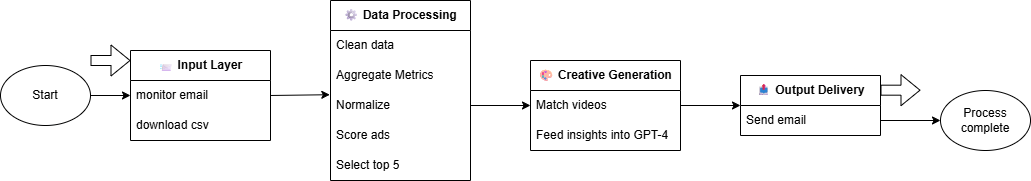

The diagram above was exported from draw.io. Its source (the exported page's mxGraphModel, read from the mxfile embedded in the PNG):
<mxGraphModel dx="1048" dy="625" grid="1" gridSize="10" guides="1" tooltips="1" connect="1" arrows="1" fold="1" page="1" pageScale="1" pageWidth="827" pageHeight="1169" math="0" shadow="0">
  <root>
    <mxCell id="0" />
    <mxCell id="1" parent="0" />
    <mxCell id="CYuJpFRr6OESyi1kvw_v-2" value="&lt;b&gt;📨 Input Layer&lt;/b&gt;" style="swimlane;fontStyle=0;childLayout=stackLayout;horizontal=1;startSize=30;horizontalStack=0;resizeParent=1;resizeParentMax=0;resizeLast=0;collapsible=1;marginBottom=0;whiteSpace=wrap;html=1;" vertex="1" parent="1">
      <mxGeometry x="140" y="170" width="140" height="90" as="geometry" />
    </mxCell>
    <mxCell id="CYuJpFRr6OESyi1kvw_v-3" value="monitor email" style="text;strokeColor=none;fillColor=none;align=left;verticalAlign=middle;spacingLeft=4;spacingRight=4;overflow=hidden;points=[[0,0.5],[1,0.5]];portConstraint=eastwest;rotatable=0;whiteSpace=wrap;html=1;" vertex="1" parent="CYuJpFRr6OESyi1kvw_v-2">
      <mxGeometry y="30" width="140" height="30" as="geometry" />
    </mxCell>
    <mxCell id="CYuJpFRr6OESyi1kvw_v-4" value="download csv" style="text;strokeColor=none;fillColor=none;align=left;verticalAlign=middle;spacingLeft=4;spacingRight=4;overflow=hidden;points=[[0,0.5],[1,0.5]];portConstraint=eastwest;rotatable=0;whiteSpace=wrap;html=1;" vertex="1" parent="CYuJpFRr6OESyi1kvw_v-2">
      <mxGeometry y="60" width="140" height="30" as="geometry" />
    </mxCell>
    <mxCell id="CYuJpFRr6OESyi1kvw_v-6" value="&lt;b&gt;⚙ Data Processing&lt;/b&gt;" style="swimlane;fontStyle=0;childLayout=stackLayout;horizontal=1;startSize=30;horizontalStack=0;resizeParent=1;resizeParentMax=0;resizeLast=0;collapsible=1;marginBottom=0;whiteSpace=wrap;html=1;" vertex="1" parent="1">
      <mxGeometry x="340" y="120" width="140" height="180" as="geometry" />
    </mxCell>
    <mxCell id="CYuJpFRr6OESyi1kvw_v-7" value="Clean data" style="text;strokeColor=none;fillColor=none;align=left;verticalAlign=middle;spacingLeft=4;spacingRight=4;overflow=hidden;points=[[0,0.5],[1,0.5]];portConstraint=eastwest;rotatable=0;whiteSpace=wrap;html=1;" vertex="1" parent="CYuJpFRr6OESyi1kvw_v-6">
      <mxGeometry y="30" width="140" height="30" as="geometry" />
    </mxCell>
    <mxCell id="CYuJpFRr6OESyi1kvw_v-8" value="Aggregate Metrics" style="text;strokeColor=none;fillColor=none;align=left;verticalAlign=middle;spacingLeft=4;spacingRight=4;overflow=hidden;points=[[0,0.5],[1,0.5]];portConstraint=eastwest;rotatable=0;whiteSpace=wrap;html=1;" vertex="1" parent="CYuJpFRr6OESyi1kvw_v-6">
      <mxGeometry y="60" width="140" height="30" as="geometry" />
    </mxCell>
    <mxCell id="CYuJpFRr6OESyi1kvw_v-9" value="Normalize" style="text;strokeColor=none;fillColor=none;align=left;verticalAlign=middle;spacingLeft=4;spacingRight=4;overflow=hidden;points=[[0,0.5],[1,0.5]];portConstraint=eastwest;rotatable=0;whiteSpace=wrap;html=1;" vertex="1" parent="CYuJpFRr6OESyi1kvw_v-6">
      <mxGeometry y="90" width="140" height="30" as="geometry" />
    </mxCell>
    <mxCell id="CYuJpFRr6OESyi1kvw_v-11" value="Score ads" style="text;strokeColor=none;fillColor=none;align=left;verticalAlign=middle;spacingLeft=4;spacingRight=4;overflow=hidden;points=[[0,0.5],[1,0.5]];portConstraint=eastwest;rotatable=0;whiteSpace=wrap;html=1;" vertex="1" parent="CYuJpFRr6OESyi1kvw_v-6">
      <mxGeometry y="120" width="140" height="30" as="geometry" />
    </mxCell>
    <mxCell id="CYuJpFRr6OESyi1kvw_v-10" value="Select top 5" style="text;strokeColor=none;fillColor=none;align=left;verticalAlign=middle;spacingLeft=4;spacingRight=4;overflow=hidden;points=[[0,0.5],[1,0.5]];portConstraint=eastwest;rotatable=0;whiteSpace=wrap;html=1;" vertex="1" parent="CYuJpFRr6OESyi1kvw_v-6">
      <mxGeometry y="150" width="140" height="30" as="geometry" />
    </mxCell>
    <mxCell id="CYuJpFRr6OESyi1kvw_v-12" value="&lt;b&gt;🎨 &lt;span data-end=&quot;801&quot; data-start=&quot;775&quot;&gt;Creative Generation&lt;/span&gt;&lt;/b&gt;" style="swimlane;fontStyle=0;childLayout=stackLayout;horizontal=1;startSize=30;horizontalStack=0;resizeParent=1;resizeParentMax=0;resizeLast=0;collapsible=1;marginBottom=0;whiteSpace=wrap;html=1;" vertex="1" parent="1">
      <mxGeometry x="540" y="180" width="150" height="90" as="geometry" />
    </mxCell>
    <mxCell id="CYuJpFRr6OESyi1kvw_v-13" value="Match videos" style="text;strokeColor=none;fillColor=none;align=left;verticalAlign=middle;spacingLeft=4;spacingRight=4;overflow=hidden;points=[[0,0.5],[1,0.5]];portConstraint=eastwest;rotatable=0;whiteSpace=wrap;html=1;" vertex="1" parent="CYuJpFRr6OESyi1kvw_v-12">
      <mxGeometry y="30" width="150" height="30" as="geometry" />
    </mxCell>
    <mxCell id="CYuJpFRr6OESyi1kvw_v-14" value="Feed insights into GPT-4" style="text;strokeColor=none;fillColor=none;align=left;verticalAlign=middle;spacingLeft=4;spacingRight=4;overflow=hidden;points=[[0,0.5],[1,0.5]];portConstraint=eastwest;rotatable=0;whiteSpace=wrap;html=1;" vertex="1" parent="CYuJpFRr6OESyi1kvw_v-12">
      <mxGeometry y="60" width="150" height="30" as="geometry" />
    </mxCell>
    <mxCell id="CYuJpFRr6OESyi1kvw_v-17" value="&lt;b&gt;📤 Output Delivery&lt;/b&gt;" style="swimlane;fontStyle=0;childLayout=stackLayout;horizontal=1;startSize=30;horizontalStack=0;resizeParent=1;resizeParentMax=0;resizeLast=0;collapsible=1;marginBottom=0;whiteSpace=wrap;html=1;" vertex="1" parent="1">
      <mxGeometry x="750" y="195" width="140" height="60" as="geometry" />
    </mxCell>
    <mxCell id="CYuJpFRr6OESyi1kvw_v-18" value="Send email" style="text;strokeColor=none;fillColor=none;align=left;verticalAlign=middle;spacingLeft=4;spacingRight=4;overflow=hidden;points=[[0,0.5],[1,0.5]];portConstraint=eastwest;rotatable=0;whiteSpace=wrap;html=1;" vertex="1" parent="CYuJpFRr6OESyi1kvw_v-17">
      <mxGeometry y="30" width="140" height="30" as="geometry" />
    </mxCell>
    <mxCell id="CYuJpFRr6OESyi1kvw_v-21" value="" style="endArrow=classic;html=1;rounded=0;exitX=1;exitY=0.5;exitDx=0;exitDy=0;entryX=-0.005;entryY=0.14;entryDx=0;entryDy=0;entryPerimeter=0;" edge="1" parent="1" source="CYuJpFRr6OESyi1kvw_v-2" target="CYuJpFRr6OESyi1kvw_v-9">
      <mxGeometry width="50" height="50" relative="1" as="geometry">
        <mxPoint x="350" y="280" as="sourcePoint" />
        <mxPoint x="400" y="230" as="targetPoint" />
      </mxGeometry>
    </mxCell>
    <mxCell id="CYuJpFRr6OESyi1kvw_v-22" value="" style="endArrow=classic;html=1;rounded=0;entryX=0;entryY=0.5;entryDx=0;entryDy=0;exitX=1;exitY=0.5;exitDx=0;exitDy=0;" edge="1" parent="1" source="CYuJpFRr6OESyi1kvw_v-9" target="CYuJpFRr6OESyi1kvw_v-13">
      <mxGeometry width="50" height="50" relative="1" as="geometry">
        <mxPoint x="350" y="280" as="sourcePoint" />
        <mxPoint x="400" y="230" as="targetPoint" />
      </mxGeometry>
    </mxCell>
    <mxCell id="CYuJpFRr6OESyi1kvw_v-24" value="" style="endArrow=classic;html=1;rounded=0;entryX=0;entryY=0.5;entryDx=0;entryDy=0;" edge="1" parent="1" source="CYuJpFRr6OESyi1kvw_v-13" target="CYuJpFRr6OESyi1kvw_v-17">
      <mxGeometry width="50" height="50" relative="1" as="geometry">
        <mxPoint x="610" y="280" as="sourcePoint" />
        <mxPoint x="660" y="230" as="targetPoint" />
      </mxGeometry>
    </mxCell>
    <mxCell id="CYuJpFRr6OESyi1kvw_v-26" value="" style="shape=flexArrow;endArrow=classic;html=1;rounded=0;" edge="1" parent="1">
      <mxGeometry width="50" height="50" relative="1" as="geometry">
        <mxPoint x="100" y="180" as="sourcePoint" />
        <mxPoint x="140" y="180" as="targetPoint" />
      </mxGeometry>
    </mxCell>
    <mxCell id="CYuJpFRr6OESyi1kvw_v-28" value="" style="shape=flexArrow;endArrow=classic;html=1;rounded=0;" edge="1" parent="1">
      <mxGeometry width="50" height="50" relative="1" as="geometry">
        <mxPoint x="890" y="209.68" as="sourcePoint" />
        <mxPoint x="930" y="209.68" as="targetPoint" />
      </mxGeometry>
    </mxCell>
    <mxCell id="CYuJpFRr6OESyi1kvw_v-29" value="Start" style="ellipse;whiteSpace=wrap;html=1;" vertex="1" parent="1">
      <mxGeometry x="10" y="185" width="90" height="60" as="geometry" />
    </mxCell>
    <mxCell id="CYuJpFRr6OESyi1kvw_v-30" value="Process complete" style="ellipse;whiteSpace=wrap;html=1;" vertex="1" parent="1">
      <mxGeometry x="950" y="210" width="90" height="60" as="geometry" />
    </mxCell>
    <mxCell id="CYuJpFRr6OESyi1kvw_v-31" value="" style="endArrow=classic;html=1;rounded=0;exitX=1;exitY=0.5;exitDx=0;exitDy=0;entryX=0;entryY=0.5;entryDx=0;entryDy=0;" edge="1" parent="1" source="CYuJpFRr6OESyi1kvw_v-29" target="CYuJpFRr6OESyi1kvw_v-3">
      <mxGeometry width="50" height="50" relative="1" as="geometry">
        <mxPoint x="500" y="350" as="sourcePoint" />
        <mxPoint x="550" y="300" as="targetPoint" />
      </mxGeometry>
    </mxCell>
    <mxCell id="CYuJpFRr6OESyi1kvw_v-33" value="" style="endArrow=classic;html=1;rounded=0;entryX=0;entryY=0.5;entryDx=0;entryDy=0;exitX=1;exitY=0.5;exitDx=0;exitDy=0;" edge="1" parent="1" source="CYuJpFRr6OESyi1kvw_v-18" target="CYuJpFRr6OESyi1kvw_v-30">
      <mxGeometry width="50" height="50" relative="1" as="geometry">
        <mxPoint x="500" y="350" as="sourcePoint" />
        <mxPoint x="550" y="300" as="targetPoint" />
      </mxGeometry>
    </mxCell>
  </root>
</mxGraphModel>